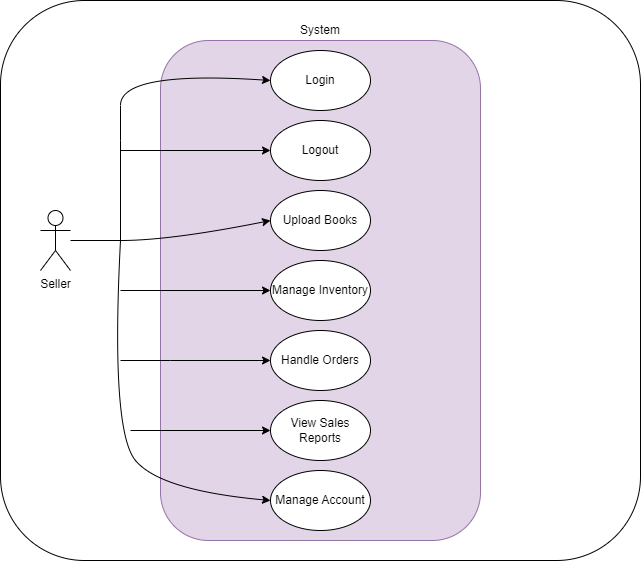

The diagram above was exported from draw.io. Its source (the exported page's mxGraphModel, read from the mxfile embedded in the PNG):
<mxGraphModel dx="1434" dy="746" grid="1" gridSize="10" guides="1" tooltips="1" connect="1" arrows="1" fold="1" page="1" pageScale="1" pageWidth="980" pageHeight="690" math="0" shadow="0">
  <root>
    <mxCell id="0" />
    <mxCell id="1" parent="0" />
    <mxCell id="hatDCqkYvtHq7PR4U8Av-1" value="" style="rounded=1;whiteSpace=wrap;html=1;" vertex="1" parent="1">
      <mxGeometry x="160" y="40" width="640" height="560" as="geometry" />
    </mxCell>
    <mxCell id="hatDCqkYvtHq7PR4U8Av-2" value="Seller" style="shape=umlActor;verticalLabelPosition=bottom;verticalAlign=top;html=1;outlineConnect=0;" vertex="1" parent="1">
      <mxGeometry x="200" y="250" width="30" height="60" as="geometry" />
    </mxCell>
    <mxCell id="hatDCqkYvtHq7PR4U8Av-3" value="" style="rounded=1;whiteSpace=wrap;html=1;fillColor=#e1d5e7;strokeColor=#9673a6;" vertex="1" parent="1">
      <mxGeometry x="320" y="80" width="320" height="500" as="geometry" />
    </mxCell>
    <mxCell id="hatDCqkYvtHq7PR4U8Av-4" value="" style="endArrow=none;html=1;rounded=0;" edge="1" parent="1" source="hatDCqkYvtHq7PR4U8Av-2">
      <mxGeometry width="50" height="50" relative="1" as="geometry">
        <mxPoint x="460" y="370" as="sourcePoint" />
        <mxPoint x="280" y="280" as="targetPoint" />
      </mxGeometry>
    </mxCell>
    <mxCell id="hatDCqkYvtHq7PR4U8Av-5" value="System" style="text;html=1;align=center;verticalAlign=middle;whiteSpace=wrap;rounded=0;" vertex="1" parent="1">
      <mxGeometry x="450" y="50" width="60" height="40" as="geometry" />
    </mxCell>
    <mxCell id="hatDCqkYvtHq7PR4U8Av-6" value="Login" style="ellipse;whiteSpace=wrap;html=1;" vertex="1" parent="1">
      <mxGeometry x="430" y="90" width="100" height="60" as="geometry" />
    </mxCell>
    <mxCell id="hatDCqkYvtHq7PR4U8Av-7" value="Logout" style="ellipse;whiteSpace=wrap;html=1;" vertex="1" parent="1">
      <mxGeometry x="430" y="160" width="100" height="60" as="geometry" />
    </mxCell>
    <mxCell id="hatDCqkYvtHq7PR4U8Av-8" value="Upload Books" style="ellipse;whiteSpace=wrap;html=1;" vertex="1" parent="1">
      <mxGeometry x="430" y="230" width="100" height="60" as="geometry" />
    </mxCell>
    <mxCell id="hatDCqkYvtHq7PR4U8Av-9" value="Manage Inventory" style="ellipse;whiteSpace=wrap;html=1;" vertex="1" parent="1">
      <mxGeometry x="430" y="300" width="100" height="60" as="geometry" />
    </mxCell>
    <mxCell id="hatDCqkYvtHq7PR4U8Av-10" value="Handle Orders" style="ellipse;whiteSpace=wrap;html=1;" vertex="1" parent="1">
      <mxGeometry x="430" y="370" width="100" height="60" as="geometry" />
    </mxCell>
    <mxCell id="hatDCqkYvtHq7PR4U8Av-11" value="Manage Account" style="ellipse;whiteSpace=wrap;html=1;" vertex="1" parent="1">
      <mxGeometry x="430" y="510" width="100" height="60" as="geometry" />
    </mxCell>
    <mxCell id="hatDCqkYvtHq7PR4U8Av-12" value="" style="curved=1;endArrow=classic;html=1;rounded=0;entryX=0;entryY=0.5;entryDx=0;entryDy=0;" edge="1" parent="1" target="hatDCqkYvtHq7PR4U8Av-8">
      <mxGeometry width="50" height="50" relative="1" as="geometry">
        <mxPoint x="280" y="280" as="sourcePoint" />
        <mxPoint x="330" y="230" as="targetPoint" />
        <Array as="points">
          <mxPoint x="330" y="280" />
        </Array>
      </mxGeometry>
    </mxCell>
    <mxCell id="hatDCqkYvtHq7PR4U8Av-13" value="" style="curved=1;endArrow=classic;html=1;rounded=0;entryX=0;entryY=0.5;entryDx=0;entryDy=0;" edge="1" parent="1" target="hatDCqkYvtHq7PR4U8Av-6">
      <mxGeometry width="50" height="50" relative="1" as="geometry">
        <mxPoint x="280" y="280" as="sourcePoint" />
        <mxPoint x="330" y="230" as="targetPoint" />
        <Array as="points">
          <mxPoint x="280" y="180" />
          <mxPoint x="280" y="110" />
        </Array>
      </mxGeometry>
    </mxCell>
    <mxCell id="hatDCqkYvtHq7PR4U8Av-14" value="" style="curved=1;endArrow=classic;html=1;rounded=0;entryX=0;entryY=0.5;entryDx=0;entryDy=0;" edge="1" parent="1" target="hatDCqkYvtHq7PR4U8Av-11">
      <mxGeometry width="50" height="50" relative="1" as="geometry">
        <mxPoint x="280" y="280" as="sourcePoint" />
        <mxPoint x="310" y="460" as="targetPoint" />
        <Array as="points">
          <mxPoint x="270" y="470" />
          <mxPoint x="320" y="530" />
        </Array>
      </mxGeometry>
    </mxCell>
    <mxCell id="hatDCqkYvtHq7PR4U8Av-15" value="" style="curved=1;endArrow=classic;html=1;rounded=0;entryX=0;entryY=0.5;entryDx=0;entryDy=0;" edge="1" parent="1" target="hatDCqkYvtHq7PR4U8Av-10">
      <mxGeometry width="50" height="50" relative="1" as="geometry">
        <mxPoint x="280" y="400" as="sourcePoint" />
        <mxPoint x="380" y="400" as="targetPoint" />
        <Array as="points">
          <mxPoint x="330" y="400" />
        </Array>
      </mxGeometry>
    </mxCell>
    <mxCell id="hatDCqkYvtHq7PR4U8Av-16" value="" style="endArrow=classic;html=1;rounded=0;entryX=0;entryY=0.5;entryDx=0;entryDy=0;" edge="1" parent="1" target="hatDCqkYvtHq7PR4U8Av-9">
      <mxGeometry width="50" height="50" relative="1" as="geometry">
        <mxPoint x="280" y="330" as="sourcePoint" />
        <mxPoint x="360" y="320" as="targetPoint" />
      </mxGeometry>
    </mxCell>
    <mxCell id="hatDCqkYvtHq7PR4U8Av-17" value="" style="endArrow=classic;html=1;rounded=0;entryX=0;entryY=0.5;entryDx=0;entryDy=0;" edge="1" parent="1" target="hatDCqkYvtHq7PR4U8Av-7">
      <mxGeometry width="50" height="50" relative="1" as="geometry">
        <mxPoint x="280" y="190" as="sourcePoint" />
        <mxPoint x="370" y="180" as="targetPoint" />
      </mxGeometry>
    </mxCell>
    <mxCell id="hatDCqkYvtHq7PR4U8Av-18" value="View Sales Reports" style="ellipse;whiteSpace=wrap;html=1;" vertex="1" parent="1">
      <mxGeometry x="430" y="440" width="100" height="60" as="geometry" />
    </mxCell>
    <mxCell id="hatDCqkYvtHq7PR4U8Av-19" value="" style="endArrow=classic;html=1;rounded=0;entryX=0;entryY=0.5;entryDx=0;entryDy=0;" edge="1" parent="1" target="hatDCqkYvtHq7PR4U8Av-18">
      <mxGeometry width="50" height="50" relative="1" as="geometry">
        <mxPoint x="290" y="470" as="sourcePoint" />
        <mxPoint x="370" y="470" as="targetPoint" />
      </mxGeometry>
    </mxCell>
  </root>
</mxGraphModel>